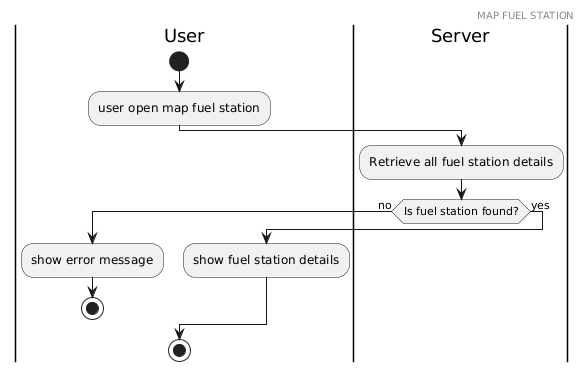

The diagram above was rendered by PlantUML. Its source (embedded in the PNG):
@startuml
header MAP FUEL STATION

|User|
start
:user open map fuel station;
|Server|
:Retrieve all fuel station details;
if (Is fuel station found?) then (no)
  |User|
  :show error message;
  stop
else (yes)
  |User|
  :show fuel station details;
endif
stop
@enduml